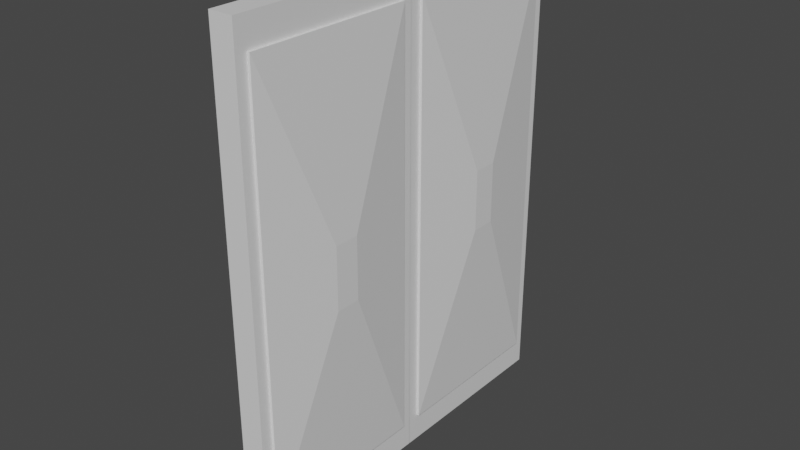 # Source: doors_open.blend  (saved by Blender 3.0.42; exported with 4.5.12 LTS)
import bpy
from mathutils import Matrix  # noqa: F401  (used for matrix-valued properties, if any)

bpy.ops.wm.read_factory_settings(use_empty=True)
scene = bpy.context.scene
scene.name = 'Scene'

# ---- collections
col_collection = bpy.data.collections.new('Collection'); scene.collection.children.link(col_collection)

# ---- materials (node trees are filled in below, after node groups)
mat_material_001 = bpy.data.materials.new('Material.001')
mat_material_001.alpha_threshold = 0.0
mat_material_001.use_transparent_shadow = False
mat_material_001.line_color = (0.0, 0.0, 0.0, 1.0)
mat_material_002 = bpy.data.materials.new('Material.002')
mat_material_002.alpha_threshold = 0.0
mat_material_002.use_transparent_shadow = False
mat_material_002.line_color = (0.0, 0.0, 0.0, 1.0)

# ---- material node trees
mat_material_001.use_nodes = True; mat_material_001.node_tree.nodes.clear()
_N = mat_material_001.node_tree.nodes; _L = mat_material_001.node_tree.links
n0 = _N.new('ShaderNodeOutputMaterial'); n0.name = 'Material Output'; n0.location = (300, 300)
n1 = _N.new('ShaderNodeBsdfPrincipled'); n1.name = 'Principled BSDF'; n1.location = (10, 300)
n1.distribution = 'GGX'
n1.subsurface_method = 'RANDOM_WALK_SKIN'
n1.inputs[2].default_value = 0.4
n1.inputs[3].default_value = 1.45
n1.inputs[27].default_value = (0.0, 0.0, 0.0, 1.0)
n1.inputs[28].default_value = 1.0
_L.new(n1.outputs[0], n0.inputs[0])
n0.is_active_output = True
mat_material_002.use_nodes = True; mat_material_002.node_tree.nodes.clear()
_N = mat_material_002.node_tree.nodes; _L = mat_material_002.node_tree.links
n0 = _N.new('ShaderNodeOutputMaterial'); n0.name = 'Material Output'; n0.location = (300, 300)
n1 = _N.new('ShaderNodeBsdfPrincipled'); n1.name = 'Principled BSDF'; n1.location = (10, 300)
n1.distribution = 'GGX'
n1.subsurface_method = 'RANDOM_WALK_SKIN'
n1.inputs[2].default_value = 0.4
n1.inputs[3].default_value = 1.45
n1.inputs[27].default_value = (0.0, 0.0, 0.0, 1.0)
n1.inputs[28].default_value = 1.0
_L.new(n1.outputs[0], n0.inputs[0])
n0.is_active_output = True

# ---- world
world_world = bpy.data.worlds.new('World'); scene.world = world_world
world_world.use_nodes = True; world_world.node_tree.nodes.clear()
_N = world_world.node_tree.nodes; _L = world_world.node_tree.links
n0 = _N.new('ShaderNodeOutputWorld'); n0.name = 'World Output'; n0.location = (300, 300)
n1 = _N.new('ShaderNodeBackground'); n1.name = 'Background'; n1.location = (10, 300)
n1.inputs[0].default_value = (0.05088, 0.05088, 0.05088, 1.0)
_L.new(n1.outputs[0], n0.inputs[0])
n0.is_active_output = True
world_world.color = (0.05088, 0.05088, 0.05088)
world_world.use_sun_shadow = False
world_world.sun_shadow_jitter_overblur = 0.0

# ---- meshes
me_cube_001 = bpy.data.meshes.new('Cube.001')
me_cube_001.from_pydata([(1.0, 0.8815, 0.8815), (1.0, 0.8815, -0.8815), (1.0, -0.8815, 0.8815), (1.0, -0.8815, -0.8815), (1.0, 1.0, 1.0), (1.0, 1.0, -1.0), (1.0, -1.0, 1.0), (1.0, -1.0, -1.0), (1.225, 0.8815, 0.8815), (1.977, 0.1293, 0.1293), (1.977, 0.1293, -0.1293), (1.225, 0.8815, -0.8815), (1.977, -0.1293, 0.1293), (1.225, -0.8815, 0.8815), (1.225, -0.8815, -0.8815), (1.977, -0.1293, -0.1293), (0.0, 1.0, -1.0), (0.0, -1.0, 1.0), (0.0, -1.0, -1.0), (0.0, 1.0, 1.0)], [], [(16, 5, 7, 18), (16, 19, 4, 5), (0, 1, 5, 4), (3, 2, 6, 7), (2, 0, 4, 6), (1, 3, 7, 5), (0, 2, 13, 8), (3, 1, 11, 14), (10, 9, 12, 15), (2, 3, 14, 13), (9, 10, 11, 8), (13, 14, 15, 12), (8, 13, 12, 9), (14, 11, 10, 15), (1, 0, 8, 11), (7, 6, 17, 18), (4, 19, 17, 6)])
_uv = me_cube_001.uv_layers.new(name='UVMap')
_uv.uv.foreach_set('vector', [0.25, 0.5, 0.375, 0.5, 0.375, 0.75, 0.25, 0.75, 0.375, 0.375, 0.625, 0.375, 0.625, 0.5, 0.375, 0.5, 0.6102, 0.5148, 0.3898, 0.5148, 0.375, 0.5, 0.625, 0.5, 0.3898, 0.7352, 0.6102, 0.7352, 0.625, 0.75, 0.375, 0.75, 0.6102, 0.7352, 0.6102, 0.5148, 0.625, 0.5, 0.625, 0.75, 0.3898, 0.5148, 0.3898, 0.7352, 0.375, 0.75, 0.375, 0.5, 0.6102, 0.5148, 0.6102, 0.7352, 0.6102, 0.7352, 0.6102, 0.5148, 0.3898, 0.7352, 0.3898, 0.5148, 0.3898, 0.5148, 0.3898, 0.7352, 0.4838, 0.6088, 0.5162, 0.6088, 0.5162, 0.6412, 0.4838, 0.6412, 0.6102, 0.7352, 0.3898, 0.7352, 0.3898, 0.7352, 0.6102, 0.7352, 0.5162, 0.6088, 0.4838, 0.6088, 0.3898, 0.5148, 0.6102, 0.5148, 0.6102, 0.7352, 0.3898, 0.7352, 0.4838, 0.6412, 0.5162, 0.6412, 0.6102, 0.5148, 0.6102, 0.7352, 0.5162, 0.6412, 0.5162, 0.6088, 0.3898, 0.7352, 0.3898, 0.5148, 0.4838, 0.6088, 0.4838, 0.6412, 0.3898, 0.5148, 0.6102, 0.5148, 0.6102, 0.5148, 0.3898, 0.5148, 0.375, 0.75, 0.625, 0.75, 0.625, 0.875, 0.375, 0.875, 0.625, 0.5, 0.75, 0.5, 0.75, 0.75, 0.625, 0.75])
me_cube_001.materials.append(mat_material_001)
me_cube_001.use_remesh_preserve_volume = False
me_cube_001.use_remesh_preserve_attributes = False
me_cube_001.use_mirror_vertex_groups = False
me_cube_001.update()
me_cube_003 = bpy.data.meshes.new('Cube.003')
me_cube_003.from_pydata([(1.0, 0.8815, 0.8815), (1.0, 0.8815, -0.8815), (1.0, -0.8815, 0.8815), (1.0, -0.8815, -0.8815), (1.0, 1.0, 1.0), (1.0, 1.0, -1.0), (1.0, -1.0, 1.0), (1.0, -1.0, -1.0), (1.225, 0.8815, 0.8815), (1.977, 0.1293, 0.1293), (1.977, 0.1293, -0.1293), (1.225, 0.8815, -0.8815), (1.977, -0.1293, 0.1293), (1.225, -0.8815, 0.8815), (1.225, -0.8815, -0.8815), (1.977, -0.1293, -0.1293), (0.0, 1.0, -1.0), (0.0, -1.0, 1.0), (0.0, -1.0, -1.0), (0.0, 1.0, 1.0)], [], [(16, 5, 7, 18), (16, 19, 4, 5), (0, 1, 5, 4), (3, 2, 6, 7), (2, 0, 4, 6), (1, 3, 7, 5), (0, 2, 13, 8), (3, 1, 11, 14), (10, 9, 12, 15), (2, 3, 14, 13), (9, 10, 11, 8), (13, 14, 15, 12), (8, 13, 12, 9), (14, 11, 10, 15), (1, 0, 8, 11), (7, 6, 17, 18), (4, 19, 17, 6)])
_uv = me_cube_003.uv_layers.new(name='UVMap')
_uv.uv.foreach_set('vector', [0.25, 0.5, 0.375, 0.5, 0.375, 0.75, 0.25, 0.75, 0.375, 0.375, 0.625, 0.375, 0.625, 0.5, 0.375, 0.5, 0.6102, 0.5148, 0.3898, 0.5148, 0.375, 0.5, 0.625, 0.5, 0.3898, 0.7352, 0.6102, 0.7352, 0.625, 0.75, 0.375, 0.75, 0.6102, 0.7352, 0.6102, 0.5148, 0.625, 0.5, 0.625, 0.75, 0.3898, 0.5148, 0.3898, 0.7352, 0.375, 0.75, 0.375, 0.5, 0.6102, 0.5148, 0.6102, 0.7352, 0.6102, 0.7352, 0.6102, 0.5148, 0.3898, 0.7352, 0.3898, 0.5148, 0.3898, 0.5148, 0.3898, 0.7352, 0.4838, 0.6088, 0.5162, 0.6088, 0.5162, 0.6412, 0.4838, 0.6412, 0.6102, 0.7352, 0.3898, 0.7352, 0.3898, 0.7352, 0.6102, 0.7352, 0.5162, 0.6088, 0.4838, 0.6088, 0.3898, 0.5148, 0.6102, 0.5148, 0.6102, 0.7352, 0.3898, 0.7352, 0.4838, 0.6412, 0.5162, 0.6412, 0.6102, 0.5148, 0.6102, 0.7352, 0.5162, 0.6412, 0.5162, 0.6088, 0.3898, 0.7352, 0.3898, 0.5148, 0.4838, 0.6088, 0.4838, 0.6412, 0.3898, 0.5148, 0.6102, 0.5148, 0.6102, 0.5148, 0.3898, 0.5148, 0.375, 0.75, 0.625, 0.75, 0.625, 0.875, 0.375, 0.875, 0.625, 0.5, 0.75, 0.5, 0.75, 0.75, 0.625, 0.75])
me_cube_003.materials.append(mat_material_002)
me_cube_003.use_remesh_preserve_volume = False
me_cube_003.use_remesh_preserve_attributes = False
me_cube_003.use_mirror_vertex_groups = False
me_cube_003.update()

# ---- objects
ob_doorr = bpy.data.objects.new('DoorR', me_cube_001)
ob_doorl = bpy.data.objects.new('DoorL', me_cube_003)

# ---- transforms, parenting, visibility, modifiers, constraints
ob_doorr.location = (0.0, 0.6542, 1.635)
ob_doorr.scale = (0.08137, 0.6557, 1.63)
ob_doorr.lock_rotations_4d = False
ob_doorr.empty_display_type = 'ARROWS'
ob_doorr.lineart.crease_threshold = 0.0
_m = ob_doorr.modifiers.new('Mirror', 'MIRROR')
ob_doorl.location = (0.0, -0.656, 1.635)
ob_doorl.scale = (0.08137, 0.6557, 1.63)
ob_doorl.lock_rotations_4d = False
ob_doorl.empty_display_type = 'ARROWS'
ob_doorl.lineart.crease_threshold = 0.0
_m = ob_doorl.modifiers.new('Mirror', 'MIRROR')

# ---- collection membership
col_collection.objects.link(ob_doorr)
col_collection.objects.link(ob_doorl)

# ---- scene / render settings (as saved in the file)
scene.frame_start = 1; scene.frame_end = 20; scene.frame_set(1)
scene.render.engine = 'BLENDER_EEVEE_NEXT'
scene.cycles.sampling_pattern = 'TABULATED_SOBOL'
scene.cycles.use_light_tree = False
scene.view_settings.view_transform = 'Filmic'
bpy.context.view_layer.update()

# ---- added for rendering (the .blend has no active camera and no usable light): camera, sun
cam_auto = bpy.data.cameras.new('AutoCamera')
cam_auto.lens = 50.0
cam_auto.sensor_width = 36.0
cam_auto.clip_end = 1000.0
ob_auto_camera = bpy.data.objects.new('AutoCamera', cam_auto)
scene.collection.objects.link(ob_auto_camera)
ob_auto_camera.location = (3.88259, -4.66003, 4.7411)
ob_auto_camera.rotation_euler = (1.09748, -7.21219e-08, 0.694738)
scene.camera = ob_auto_camera
light_auto_sun = bpy.data.lights.new('AutoSun', 'SUN')
light_auto_sun.energy = 3.0
light_auto_sun.angle = 0.0523599
ob_auto_sun = bpy.data.objects.new('AutoSun', light_auto_sun)
scene.collection.objects.link(ob_auto_sun)
ob_auto_sun.rotation_euler = (0.872665, 0.174533, 0.523599)
bpy.context.view_layer.update()
